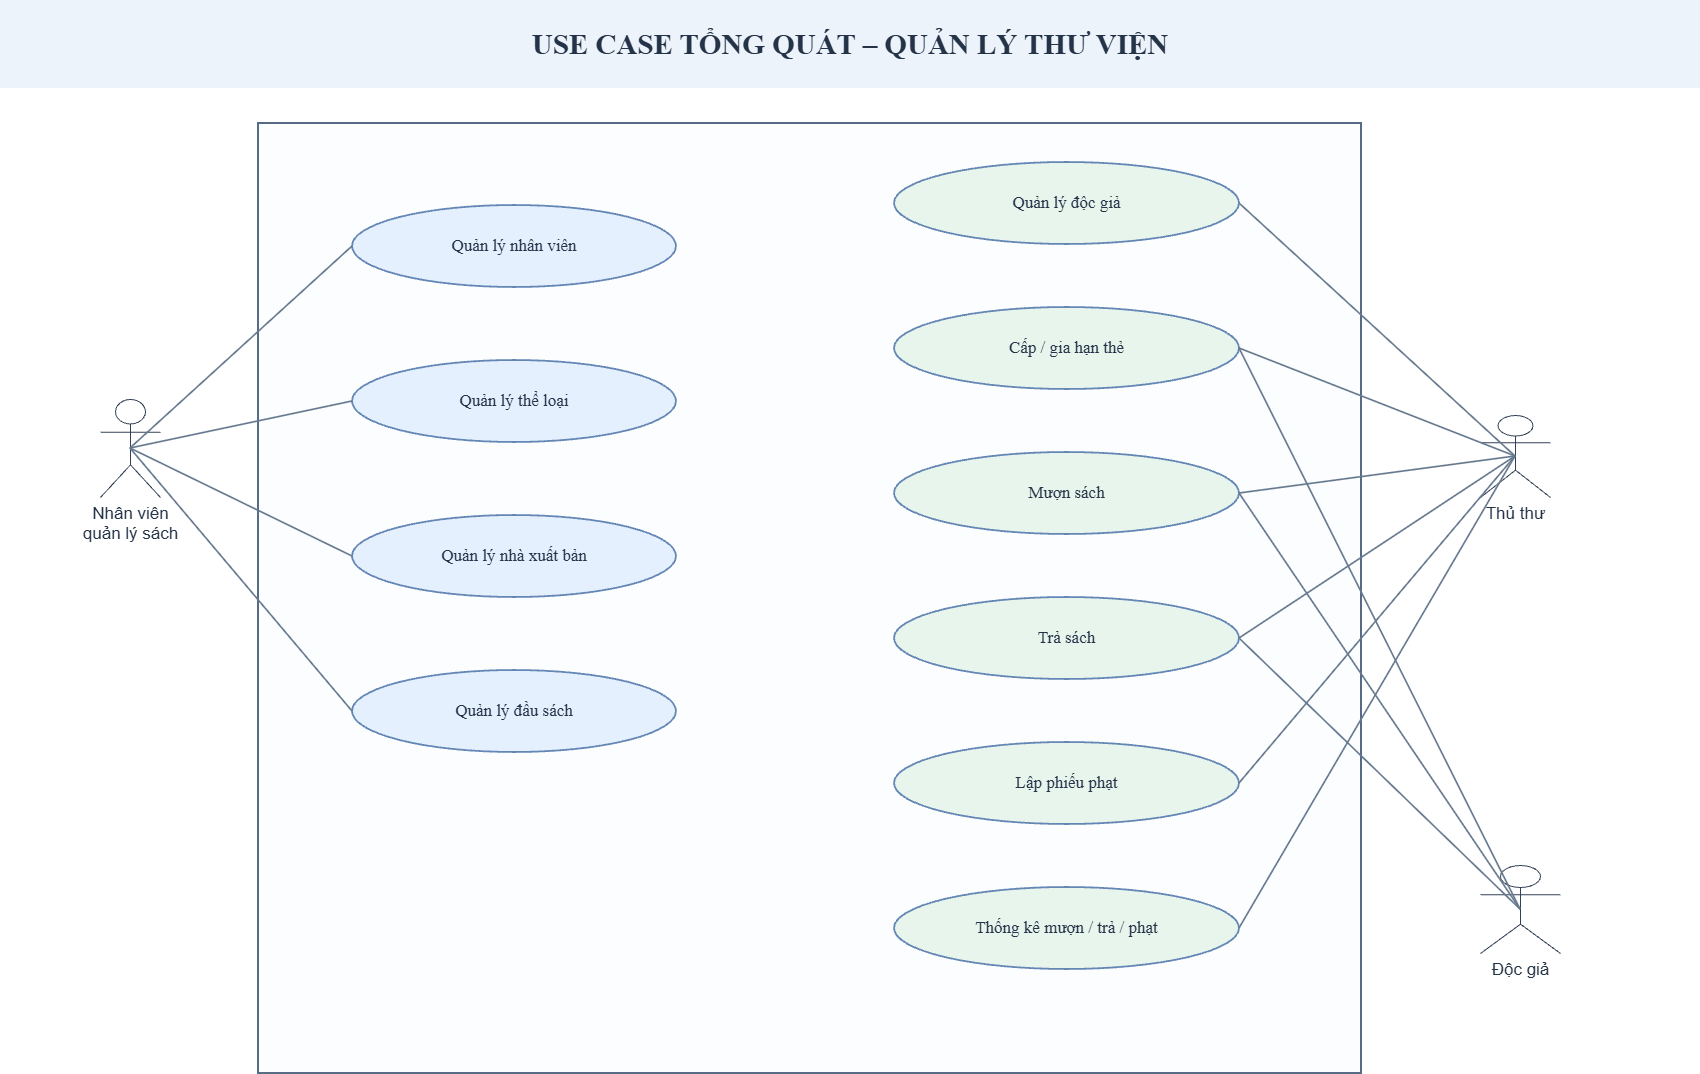

The diagram above was exported from draw.io. Its source (the exported page's mxGraphModel, read from the mxfile embedded in the PNG):
<mxGraphModel dx="2020" dy="1100" grid="1" gridSize="10" guides="1" tooltips="1" connect="1" arrows="1" fold="1" page="1" pageScale="1" pageWidth="1700" pageHeight="1130" math="0" shadow="0">
  <root>
    <mxCell id="0" />
    <mxCell id="1" parent="0" />
    <mxCell id="v1" parent="1" style="rounded=0;html=1;whiteSpace=wrap;fillColor=#edf3fa;strokeColor=none;strokeWidth=0;fontFamily=DejaVu Sans;fontSize=18;fontColor=#243347;align=center;verticalAlign=middle;" value="" vertex="1">
      <mxGeometry height="88" width="1700" as="geometry" />
    </mxCell>
    <mxCell id="v2" parent="1" style="rounded=0;html=1;whiteSpace=wrap;fillColor=#edf3fa;strokeColor=none;strokeWidth=0;fontFamily=DejaVu Sans;fontSize=29;fontColor=#243347;align=center;verticalAlign=middle;fontStyle=1;" value="USE CASE TỔNG QUÁT – QUẢN LÝ THƯ VIỆN" vertex="1">
      <mxGeometry height="51" width="1632" x="34" y="18" as="geometry" />
    </mxCell>
    <mxCell id="v3" parent="1" style="rounded=0;html=1;whiteSpace=wrap;fillColor=#fbfdff;strokeColor=#586b84;strokeWidth=2.0;fontFamily=DejaVu Sans;fontSize=23;fontColor=#243347;align=center;verticalAlign=middle;fontStyle=1;" value="" vertex="1">
      <mxGeometry height="950" width="1103" x="258" y="123" as="geometry" />
    </mxCell>
    <mxCell id="v4" parent="1" style="ellipse;html=1;whiteSpace=wrap;fillColor=#e5f0ff;strokeColor=#6487b5;strokeWidth=1.8;fontFamily=DejaVu Sans;fontSize=17;fontColor=#243347;align=center;verticalAlign=middle;" value="Quản lý nhân viên" vertex="1">
      <mxGeometry height="82" width="324" x="352" y="205" as="geometry" />
    </mxCell>
    <mxCell id="v5" parent="1" style="ellipse;html=1;whiteSpace=wrap;fillColor=#e5f0ff;strokeColor=#6487b5;strokeWidth=1.8;fontFamily=DejaVu Sans;fontSize=17;fontColor=#243347;align=center;verticalAlign=middle;" value="Quản lý thể loại" vertex="1">
      <mxGeometry height="82" width="324" x="352" y="360" as="geometry" />
    </mxCell>
    <mxCell id="v6" parent="1" style="ellipse;html=1;whiteSpace=wrap;fillColor=#e5f0ff;strokeColor=#6487b5;strokeWidth=1.8;fontFamily=DejaVu Sans;fontSize=17;fontColor=#243347;align=center;verticalAlign=middle;" value="Quản lý nhà xuất bản" vertex="1">
      <mxGeometry height="82" width="324" x="352" y="515" as="geometry" />
    </mxCell>
    <mxCell id="v7" parent="1" style="ellipse;html=1;whiteSpace=wrap;fillColor=#e5f0ff;strokeColor=#6487b5;strokeWidth=1.8;fontFamily=DejaVu Sans;fontSize=17;fontColor=#243347;align=center;verticalAlign=middle;" value="Quản lý đầu sách" vertex="1">
      <mxGeometry height="82" width="324" x="352" y="670" as="geometry" />
    </mxCell>
    <mxCell id="v8" parent="1" style="ellipse;html=1;whiteSpace=wrap;fillColor=#e8f5ed;strokeColor=#6487b5;strokeWidth=1.8;fontFamily=DejaVu Sans;fontSize=17;fontColor=#243347;align=center;verticalAlign=middle;" value="Quản lý độc giả" vertex="1">
      <mxGeometry height="82" width="345" x="894" y="162" as="geometry" />
    </mxCell>
    <mxCell id="v9" parent="1" style="ellipse;html=1;whiteSpace=wrap;fillColor=#e8f5ed;strokeColor=#6487b5;strokeWidth=1.8;fontFamily=DejaVu Sans;fontSize=17;fontColor=#243347;align=center;verticalAlign=middle;" value="Cấp / gia hạn thẻ" vertex="1">
      <mxGeometry height="82" width="345" x="894" y="307" as="geometry" />
    </mxCell>
    <mxCell id="v10" parent="1" style="ellipse;html=1;whiteSpace=wrap;fillColor=#e8f5ed;strokeColor=#6487b5;strokeWidth=1.8;fontFamily=DejaVu Sans;fontSize=17;fontColor=#243347;align=center;verticalAlign=middle;" value="Mượn sách" vertex="1">
      <mxGeometry height="82" width="345" x="894" y="452" as="geometry" />
    </mxCell>
    <mxCell id="v11" parent="1" style="ellipse;html=1;whiteSpace=wrap;fillColor=#e8f5ed;strokeColor=#6487b5;strokeWidth=1.8;fontFamily=DejaVu Sans;fontSize=17;fontColor=#243347;align=center;verticalAlign=middle;" value="Trả sách" vertex="1">
      <mxGeometry height="82" width="345" x="894" y="597" as="geometry" />
    </mxCell>
    <mxCell id="v12" parent="1" style="ellipse;html=1;whiteSpace=wrap;fillColor=#e8f5ed;strokeColor=#6487b5;strokeWidth=1.8;fontFamily=DejaVu Sans;fontSize=17;fontColor=#243347;align=center;verticalAlign=middle;" value="Lập phiếu phạt" vertex="1">
      <mxGeometry height="82" width="345" x="894" y="742" as="geometry" />
    </mxCell>
    <mxCell id="v13" parent="1" style="ellipse;html=1;whiteSpace=wrap;fillColor=#e8f5ed;strokeColor=#6487b5;strokeWidth=1.8;fontFamily=DejaVu Sans;fontSize=17;fontColor=#243347;align=center;verticalAlign=middle;" value="Thống kê mượn / trả / phạt" vertex="1">
      <mxGeometry height="82" width="345" x="894" y="887" as="geometry" />
    </mxCell>
    <mxCell id="v14" parent="1" style="shape=umlActor;verticalLabelPosition=bottom;verticalAlign=top;html=1;strokeColor=#334155;fontSize=17;fontColor=#243347;" value="Nhân viên&lt;br&gt;quản lý sách" vertex="1">
      <mxGeometry height="98" width="60" x="100" y="399" as="geometry" />
    </mxCell>
    <mxCell id="v15" parent="1" style="shape=umlActor;verticalLabelPosition=bottom;verticalAlign=top;html=1;strokeColor=#334155;fontSize=17;fontColor=#243347;" value="Thủ thư" vertex="1">
      <mxGeometry height="82" width="70" x="1480" y="415" as="geometry" />
    </mxCell>
    <mxCell id="v16" parent="1" style="shape=umlActor;verticalLabelPosition=bottom;verticalAlign=top;html=1;strokeColor=#334155;fontSize=17;fontColor=#243347;" value="Độc giả" vertex="1">
      <mxGeometry height="88" width="80" x="1480" y="865" as="geometry" />
    </mxCell>
    <mxCell id="e17" edge="1" parent="1" source="v14" style="edgeStyle=none;rounded=0;html=1;strokeWidth=1.7;strokeColor=#66798e;endArrow=none;endFill=1;curved=0;exitX=0.5;exitY=0.5;exitDx=0;exitDy=0;exitPerimeter=0;" value="">
      <mxGeometry relative="1" as="geometry">
        <mxPoint x="150" y="403" as="sourcePoint" />
        <mxPoint x="352" y="246" as="targetPoint" />
      </mxGeometry>
    </mxCell>
    <mxCell id="e18" edge="1" parent="1" source="v14" style="edgeStyle=none;rounded=0;html=1;strokeWidth=1.7;strokeColor=#66798e;endArrow=none;endFill=1;curved=0;exitX=0.5;exitY=0.5;exitDx=0;exitDy=0;exitPerimeter=0;" value="">
      <mxGeometry relative="1" as="geometry">
        <mxPoint x="150" y="403" as="sourcePoint" />
        <mxPoint x="352" y="401" as="targetPoint" />
      </mxGeometry>
    </mxCell>
    <mxCell id="e19" edge="1" parent="1" source="v14" style="edgeStyle=none;rounded=0;html=1;strokeWidth=1.7;strokeColor=#66798e;endArrow=none;endFill=1;curved=0;exitX=0.5;exitY=0.5;exitDx=0;exitDy=0;exitPerimeter=0;" value="">
      <mxGeometry relative="1" as="geometry">
        <mxPoint x="150" y="403" as="sourcePoint" />
        <mxPoint x="352" y="556" as="targetPoint" />
      </mxGeometry>
    </mxCell>
    <mxCell id="e20" edge="1" parent="1" source="v14" style="edgeStyle=none;rounded=0;html=1;strokeWidth=1.7;strokeColor=#66798e;endArrow=none;endFill=1;curved=0;exitX=0.5;exitY=0.5;exitDx=0;exitDy=0;exitPerimeter=0;" value="">
      <mxGeometry relative="1" as="geometry">
        <mxPoint x="150" y="403" as="sourcePoint" />
        <mxPoint x="352" y="711" as="targetPoint" />
      </mxGeometry>
    </mxCell>
    <mxCell id="e21" edge="1" parent="1" source="v15" style="edgeStyle=none;rounded=0;html=1;strokeWidth=1.7;strokeColor=#66798e;endArrow=none;endFill=1;curved=0;exitX=0.5;exitY=0.5;exitDx=0;exitDy=0;exitPerimeter=0;" value="">
      <mxGeometry relative="1" as="geometry">
        <mxPoint x="1541" y="391" as="sourcePoint" />
        <mxPoint x="1239" y="203" as="targetPoint" />
      </mxGeometry>
    </mxCell>
    <mxCell id="e22" edge="1" parent="1" source="v15" style="edgeStyle=none;rounded=0;html=1;strokeWidth=1.7;strokeColor=#66798e;endArrow=none;endFill=1;curved=0;exitX=0.5;exitY=0.5;exitDx=0;exitDy=0;exitPerimeter=0;" value="">
      <mxGeometry relative="1" as="geometry">
        <mxPoint x="1541" y="391" as="sourcePoint" />
        <mxPoint x="1239" y="348" as="targetPoint" />
      </mxGeometry>
    </mxCell>
    <mxCell id="e23" edge="1" parent="1" source="v15" style="edgeStyle=none;rounded=0;html=1;strokeWidth=1.7;strokeColor=#66798e;endArrow=none;endFill=1;curved=0;exitX=0.5;exitY=0.5;exitDx=0;exitDy=0;exitPerimeter=0;" value="">
      <mxGeometry relative="1" as="geometry">
        <mxPoint x="1541" y="391" as="sourcePoint" />
        <mxPoint x="1239" y="493" as="targetPoint" />
      </mxGeometry>
    </mxCell>
    <mxCell id="e24" edge="1" parent="1" source="v15" style="edgeStyle=none;rounded=0;html=1;strokeWidth=1.7;strokeColor=#66798e;endArrow=none;endFill=1;curved=0;exitX=0.5;exitY=0.5;exitDx=0;exitDy=0;exitPerimeter=0;" value="">
      <mxGeometry relative="1" as="geometry">
        <mxPoint x="1541" y="391" as="sourcePoint" />
        <mxPoint x="1239" y="638" as="targetPoint" />
      </mxGeometry>
    </mxCell>
    <mxCell id="e25" edge="1" parent="1" source="v15" style="edgeStyle=none;rounded=0;html=1;strokeWidth=1.7;strokeColor=#66798e;endArrow=none;endFill=1;curved=0;exitX=0.5;exitY=0.5;exitDx=0;exitDy=0;exitPerimeter=0;" value="">
      <mxGeometry relative="1" as="geometry">
        <mxPoint x="1541" y="391" as="sourcePoint" />
        <mxPoint x="1239" y="783" as="targetPoint" />
      </mxGeometry>
    </mxCell>
    <mxCell id="e26" edge="1" parent="1" source="v15" style="edgeStyle=none;rounded=0;html=1;strokeWidth=1.7;strokeColor=#66798e;endArrow=none;endFill=1;curved=0;exitX=0.5;exitY=0.5;exitDx=0;exitDy=0;exitPerimeter=0;" value="">
      <mxGeometry relative="1" as="geometry">
        <mxPoint x="1541" y="391" as="sourcePoint" />
        <mxPoint x="1239" y="928" as="targetPoint" />
      </mxGeometry>
    </mxCell>
    <mxCell id="e27" edge="1" parent="1" source="v16" style="edgeStyle=none;rounded=0;html=1;strokeWidth=1.7;strokeColor=#66798e;endArrow=none;endFill=1;curved=0;exitX=0.5;exitY=0.5;exitDx=0;exitDy=0;exitPerimeter=0;" value="">
      <mxGeometry relative="1" as="geometry">
        <mxPoint x="1541" y="847" as="sourcePoint" />
        <mxPoint x="1239" y="348" as="targetPoint" />
      </mxGeometry>
    </mxCell>
    <mxCell id="e28" edge="1" parent="1" source="v16" style="edgeStyle=none;rounded=0;html=1;strokeWidth=1.7;strokeColor=#66798e;endArrow=none;endFill=1;curved=0;exitX=0.5;exitY=0.5;exitDx=0;exitDy=0;exitPerimeter=0;" value="">
      <mxGeometry relative="1" as="geometry">
        <mxPoint x="1541" y="847" as="sourcePoint" />
        <mxPoint x="1239" y="493" as="targetPoint" />
      </mxGeometry>
    </mxCell>
    <mxCell id="e29" edge="1" parent="1" source="v16" style="edgeStyle=none;rounded=0;html=1;strokeWidth=1.7;strokeColor=#66798e;endArrow=none;endFill=1;curved=0;exitX=0.5;exitY=0.5;exitDx=0;exitDy=0;exitPerimeter=0;" value="">
      <mxGeometry relative="1" as="geometry">
        <mxPoint x="1541" y="847" as="sourcePoint" />
        <mxPoint x="1239" y="638" as="targetPoint" />
      </mxGeometry>
    </mxCell>
  </root>
</mxGraphModel>